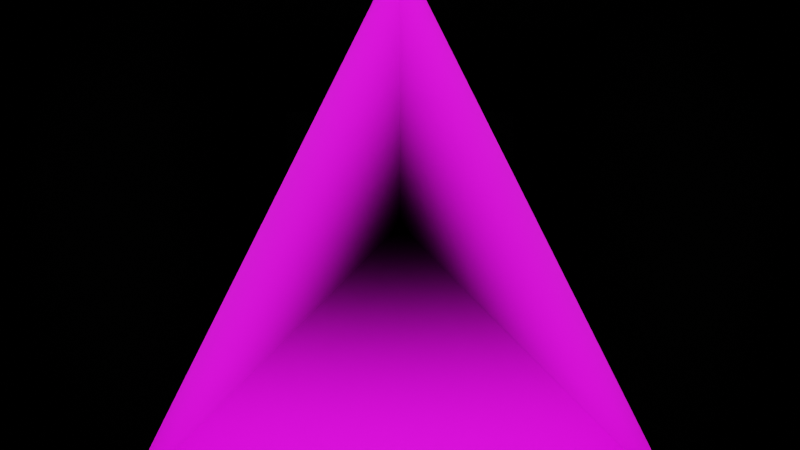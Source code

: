 # Source: MAP_Void_Violence.blend  (saved by Blender 3.3.6; exported with 4.5.12 LTS)
import bpy
from mathutils import Matrix  # noqa: F401  (used for matrix-valued properties, if any)

bpy.ops.wm.read_factory_settings(use_empty=True)
scene = bpy.context.scene
scene.name = 'Scene'

# ---- collections
col_collection = bpy.data.collections.new('Collection'); scene.collection.children.link(col_collection)

# ---- images (referenced by path relative to the original .blend; pixels are not part of the script)
import os
ASSET_DIR = os.environ.get("B2B_ASSET_DIR", "")  # directory of the original .blend (textures are referenced by path, not embedded)
HERE = os.path.dirname(os.path.abspath(__file__))  # packed textures are extracted next to this script under _unpacked/

def load_image(name, relpath, width, height, colorspace="sRGB"):
    """Load a texture the original file referenced (path relative to the .blend, or extracted next to this script)."""
    p = next((c for c in (os.path.join(HERE, relpath), os.path.join(ASSET_DIR, relpath)) if relpath and os.path.exists(c)), "")
    if p:
        img = bpy.data.images.load(p, check_existing=True)
        img.name = name
    else:  # same state as the original file: an image datablock whose file is absent (Cycles renders it pink)
        img = bpy.data.images.new(name, width, height)
        img.source = "FILE"
        img.filepath = "//" + (relpath or name)
    img.colorspace_settings.name = colorspace
    return img
img_map_tra_sta_gravel_png = load_image('MAP_Tra_Sta_Gravel.png', 'Train Station Textures/MAP_Tra_Sta_Gravel.png', 1024, 1024, 'sRGB')

# ---- materials (node trees are filled in below, after node groups)
mat_material_001 = bpy.data.materials.new('Material.001')
mat_material_001.use_transparent_shadow = False

# ---- material node trees
mat_material_001.use_nodes = True; mat_material_001.node_tree.nodes.clear()
_N = mat_material_001.node_tree.nodes; _L = mat_material_001.node_tree.links
n0 = _N.new('ShaderNodeBsdfPrincipled'); n0.name = 'Principled BSDF'; n0.location = (10, 300)
n0.distribution = 'GGX'
n0.subsurface_method = 'RANDOM_WALK_SKIN'
n0.inputs[3].default_value = 1.45
n0.inputs[27].default_value = (0.0, 0.0, 0.0, 1.0)
n0.inputs[28].default_value = 1.0
n1 = _N.new('ShaderNodeOutputMaterial'); n1.name = 'Material Output'; n1.location = (300, 300)
n2 = _N.new('ShaderNodeTexImage'); n2.name = 'Image Texture'; n2.location = (-337, 267)
n2.image = img_map_tra_sta_gravel_png
_L.new(n0.outputs[0], n1.inputs[0])
_L.new(n2.outputs[0], n0.inputs[0])
n1.is_active_output = True

# ---- world
world_world = bpy.data.worlds.new('World'); scene.world = world_world
world_world.use_nodes = True; world_world.node_tree.nodes.clear()
_N = world_world.node_tree.nodes; _L = world_world.node_tree.links
n0 = _N.new('ShaderNodeOutputWorld'); n0.name = 'World Output'; n0.location = (300, 300)
n1 = _N.new('ShaderNodeBackground'); n1.name = 'Background'; n1.location = (10, 300)
n1.inputs[0].default_value = (0.0, 0.0, 0.0, 1.0)
_L.new(n1.outputs[0], n0.inputs[0])
n0.is_active_output = True
world_world.color = (0.05088, 0.05088, 0.05088)
world_world.use_sun_shadow = False
world_world.sun_shadow_jitter_overblur = 0.0

# ---- cameras
cam_camera_001 = bpy.data.cameras.new('Camera.001')

# ---- lights
light_spot = bpy.data.lights.new('Spot', 'SPOT')
light_spot.transmission_factor = 0.0
light_spot.use_custom_distance = True
light_spot.cutoff_distance = 4000.0
light_spot.use_shadow = False
light_spot.energy = 4000.0
light_spot.shadow_buffer_clip_start = 1.0
light_spot.shadow_soft_size = 0.42
light_spot.shadow_maximum_resolution = 0.006
light_spot.use_absolute_resolution = True
light_spot.spot_blend = 1.0

# ---- meshes
me_cube_001 = bpy.data.meshes.new('Cube.001')
me_cube_001.from_pydata([(-1.0, -1.0, -1.0), (-1.0, -1.0, 595.9), (0.0, 1.0, -1.0), (0.0, 1.0, 595.9), (1.0, -1.0, -1.0), (1.0, -1.0, 595.9)], [], [(0, 2, 3, 1), (2, 4, 5, 3), (4, 0, 1, 5), (1, 3, 5)])
_uv = me_cube_001.uv_layers.new(name='UVMap')
_uv.uv.foreach_set('vector', [0.375, 0.0, 0.375, 0.25, 0.625, 0.25, 0.625, 0.0, 0.375, 0.5, 0.375, 0.75, 0.625, 0.75, 0.625, 0.5, 0.375, 0.75, 0.375, 1.0, 0.625, 1.0, 0.625, 0.75, 0.625, 0.0, 0.625, 0.25, 0.625, 0.0])
me_cube_001.materials.append(mat_material_001)
me_cube_001.update()
me_cube_002 = bpy.data.meshes.new('Cube.002')
me_cube_002.from_pydata([(-1.0, -1.0, -1.0), (-1.0, -1.0, 9.773), (-1.0, 1.0, -1.0), (-1.0, 1.0, 9.773), (1.0, -1.0, -1.0), (1.0, -1.0, 9.773), (1.0, 1.0, -1.0), (1.0, 1.0, 9.773)], [], [(0, 2, 3, 1), (2, 6, 7, 3), (6, 4, 5, 7), (4, 0, 1, 5), (2, 0, 4, 6), (7, 5, 1, 3)])
_uv = me_cube_002.uv_layers.new(name='UVMap')
_uv.uv.foreach_set('vector', [0.375, 0.0, 0.375, 0.25, 0.625, 0.25, 0.625, 0.0, 0.375, 0.25, 0.375, 0.5, 0.625, 0.5, 0.625, 0.25, 0.375, 0.5, 0.375, 0.75, 0.625, 0.75, 0.625, 0.5, 0.375, 0.75, 0.375, 1.0, 0.625, 1.0, 0.625, 0.75, 0.125, 0.5, 0.125, 0.75, 0.375, 0.75, 0.375, 0.5, 0.625, 0.5, 0.625, 0.75, 0.875, 0.75, 0.875, 0.5])
me_cube_002.update()

# ---- objects
ob_camera = bpy.data.objects.new('Camera', cam_camera_001)
ob_subject = bpy.data.objects.new('Subject', me_cube_001)
ob_light_catcher = bpy.data.objects.new('Light Catcher', me_cube_002)
ob_spot = bpy.data.objects.new('Spot', light_spot)

# ---- transforms, parenting, visibility, modifiers, constraints
ob_camera.location = (0.0, 0.0, 0.0)
ob_camera.rotation_euler = (3.142, 0.0, 3.142)
ob_subject.location = (0.0, 0.0, 5.0)
ob_light_catcher.location = (0.0, 0.0, 0.0)
ob_light_catcher.scale = (72.82, 72.82, 72.82)
ob_spot.location = (0.0, 0.0, 0.0)
ob_spot.rotation_euler = (3.142, 0.0, 0.0)

# ---- collection membership
col_collection.objects.link(ob_camera)
col_collection.objects.link(ob_subject)
col_collection.objects.link(ob_light_catcher)
col_collection.objects.link(ob_spot)

# ---- scene / render settings (as saved in the file)
scene.camera = ob_camera
scene.frame_start = 1; scene.frame_end = 60; scene.frame_set(0)
scene.render.engine = 'BLENDER_EEVEE_NEXT'
scene.render.film_transparent = True
scene.cycles.sampling_pattern = 'TABULATED_SOBOL'
scene.cycles.use_light_tree = False
scene.view_settings.view_transform = 'Filmic'
bpy.context.view_layer.update()
